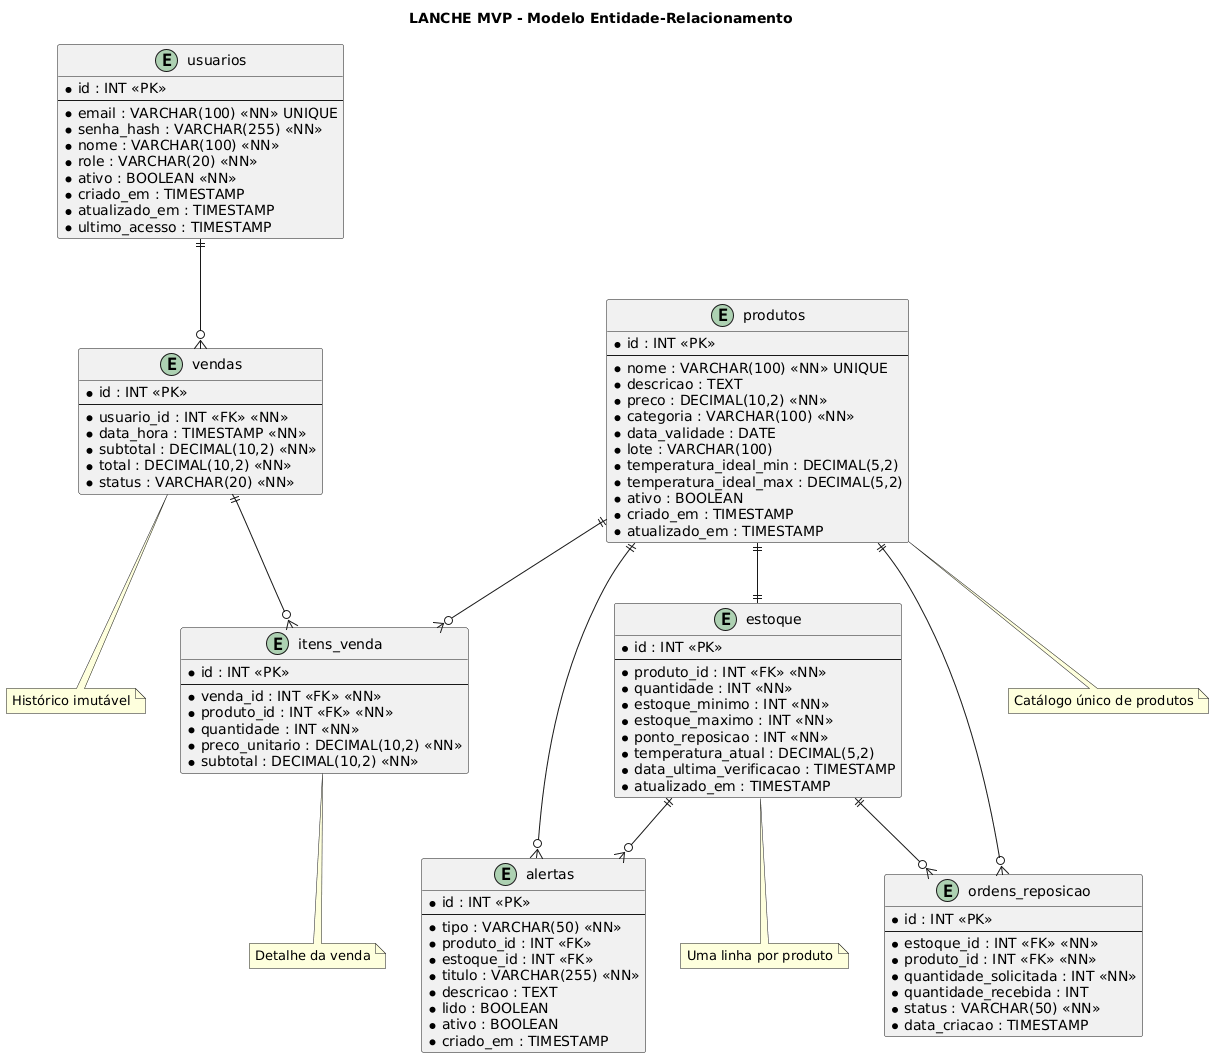

The diagram above was rendered by PlantUML. Its source (embedded in the PNG):
@startuml
title LANCHE MVP - Modelo Entidade-Relacionamento

entity "usuarios" as usuarios {
  * id : INT <<PK>>
  --
  * email : VARCHAR(100) <<NN>> UNIQUE
  * senha_hash : VARCHAR(255) <<NN>>
  * nome : VARCHAR(100) <<NN>>
  * role : VARCHAR(20) <<NN>>
  * ativo : BOOLEAN <<NN>>
  * criado_em : TIMESTAMP
  * atualizado_em : TIMESTAMP
  * ultimo_acesso : TIMESTAMP
}

entity "produtos" as produtos {
  * id : INT <<PK>>
  --
  * nome : VARCHAR(100) <<NN>> UNIQUE
  * descricao : TEXT
  * preco : DECIMAL(10,2) <<NN>>
  * categoria : VARCHAR(100) <<NN>>
  * data_validade : DATE
  * lote : VARCHAR(100)
  * temperatura_ideal_min : DECIMAL(5,2)
  * temperatura_ideal_max : DECIMAL(5,2)
  * ativo : BOOLEAN
  * criado_em : TIMESTAMP
  * atualizado_em : TIMESTAMP
}

entity "estoque" as estoque {
  * id : INT <<PK>>
  --
  * produto_id : INT <<FK>> <<NN>>
  * quantidade : INT <<NN>>
  * estoque_minimo : INT <<NN>>
  * estoque_maximo : INT <<NN>>
  * ponto_reposicao : INT <<NN>>
  * temperatura_atual : DECIMAL(5,2)
  * data_ultima_verificacao : TIMESTAMP
  * atualizado_em : TIMESTAMP
}

entity "vendas" as vendas {
  * id : INT <<PK>>
  --
  * usuario_id : INT <<FK>> <<NN>>
  * data_hora : TIMESTAMP <<NN>>
  * subtotal : DECIMAL(10,2) <<NN>>
  * total : DECIMAL(10,2) <<NN>>
  * status : VARCHAR(20) <<NN>>
}

entity "itens_venda" as itens_venda {
  * id : INT <<PK>>
  --
  * venda_id : INT <<FK>> <<NN>>
  * produto_id : INT <<FK>> <<NN>>
  * quantidade : INT <<NN>>
  * preco_unitario : DECIMAL(10,2) <<NN>>
  * subtotal : DECIMAL(10,2) <<NN>>
}

entity "alertas" as alertas {
  * id : INT <<PK>>
  --
  * tipo : VARCHAR(50) <<NN>>
  * produto_id : INT <<FK>>
  * estoque_id : INT <<FK>>
  * titulo : VARCHAR(255) <<NN>>
  * descricao : TEXT
  * lido : BOOLEAN
  * ativo : BOOLEAN
  * criado_em : TIMESTAMP
}

entity "ordens_reposicao" as ordens_reposicao {
  * id : INT <<PK>>
  --
  * estoque_id : INT <<FK>> <<NN>>
  * produto_id : INT <<FK>> <<NN>>
  * quantidade_solicitada : INT <<NN>>
  * quantidade_recebida : INT
  * status : VARCHAR(50) <<NN>>
  * data_criacao : TIMESTAMP
}

' Relacionamentos
usuarios ||--o{ vendas
produtos ||--|| estoque
produtos ||--o{ itens_venda
vendas ||--o{ itens_venda
estoque ||--o{ ordens_reposicao
produtos ||--o{ ordens_reposicao
produtos ||--o{ alertas
estoque ||--o{ alertas

note bottom of produtos
  Catálogo único de produtos
end note

note bottom of estoque
  Uma linha por produto
end note

note bottom of vendas
  Histórico imutável
end note

note bottom of itens_venda
  Detalhe da venda
end note
@enduml